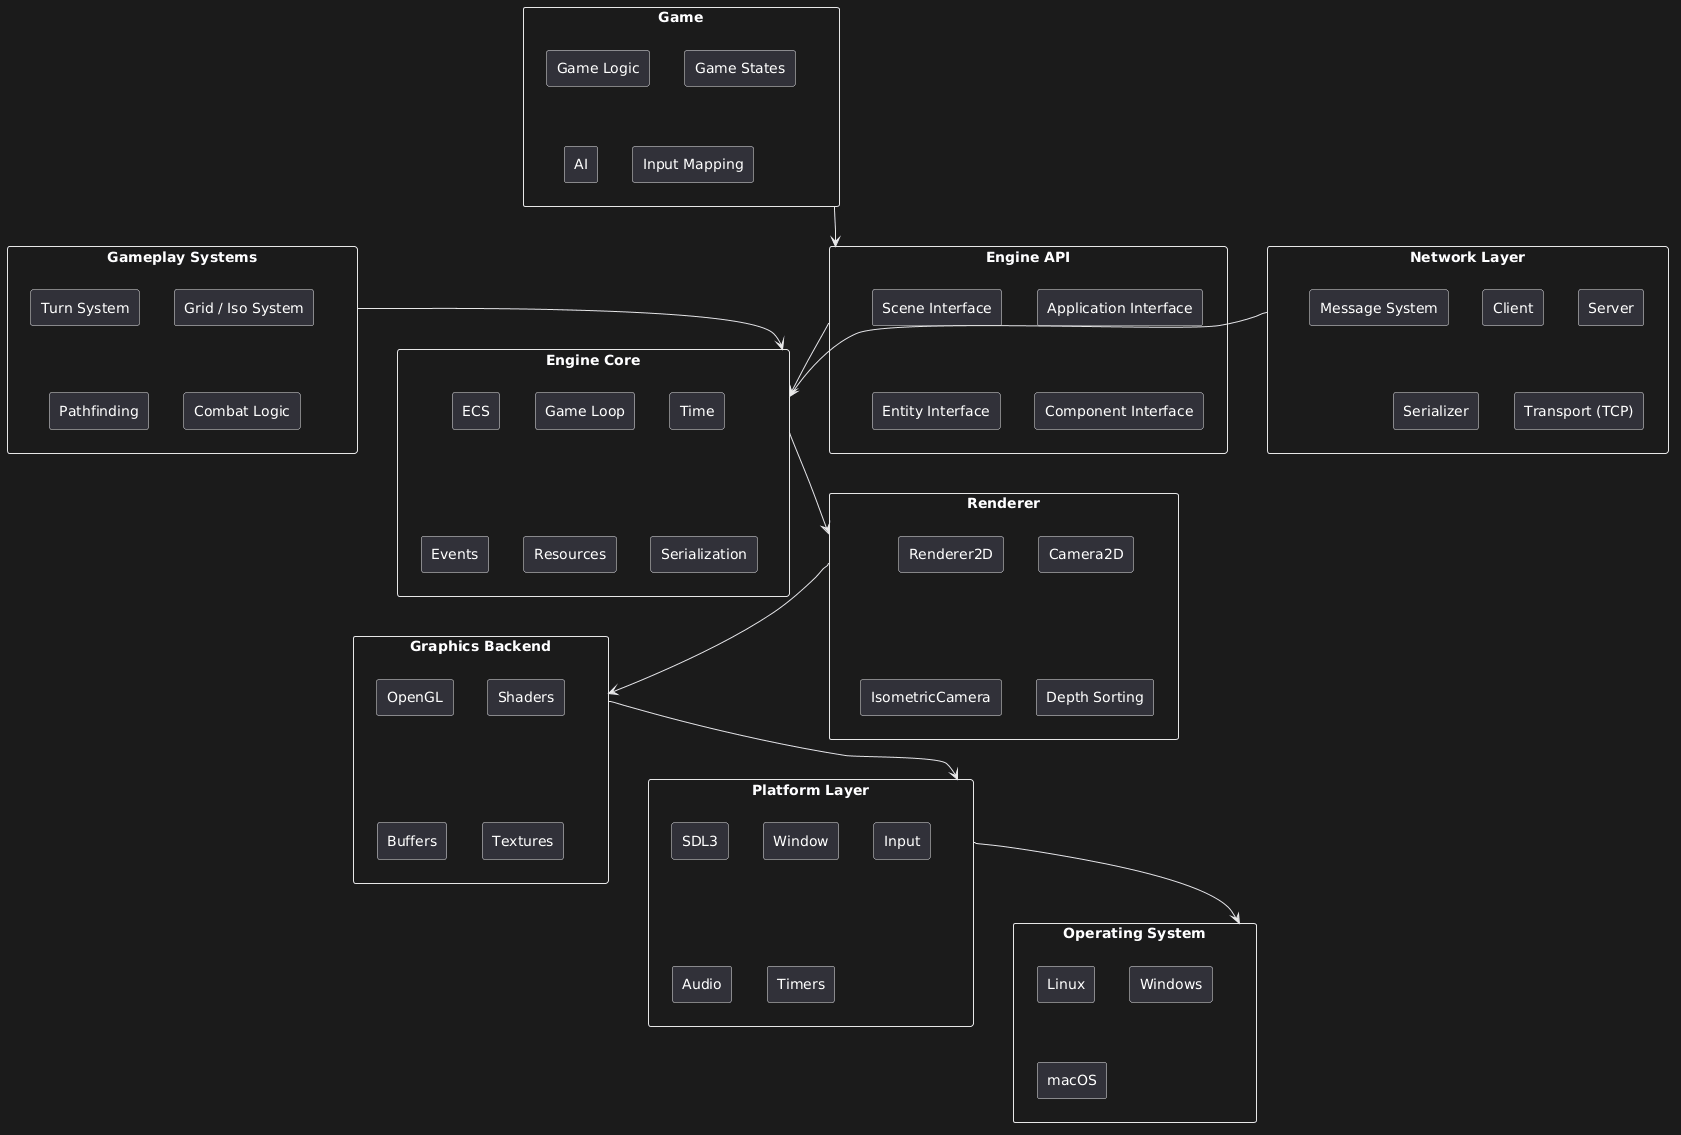

The diagram above was rendered by PlantUML. Its source (embedded in the PNG):
@startuml
skinparam componentStyle rectangle
skinparam defaultFontName Monospace

component "Game" {
  [Game Logic]
  [Game States]
  [AI]
  [Input Mapping]
}

component "Engine API" {
  [Application Interface]
  [Scene Interface]
  [Entity Interface]
  [Component Interface]

}

component "Engine Core" {
  [ECS]
  [Game Loop]
  [Time]
  [Events]
  [Resources]
  [Serialization]
}

component "Gameplay Systems" {
  [Turn System]
  [Grid / Iso System]
  [Pathfinding]
  [Combat Logic]

}

component "Network Layer" {
  [Client]
  [Server]
  [Message System]
  [Serializer]
  [Transport (TCP)]

}

component "Renderer" {
  [Renderer2D]
  [Camera2D]
  [IsometricCamera]
  [Depth Sorting]
}

component "Graphics Backend" {
  [OpenGL]
  [Shaders]
  [Buffers]
  [Textures]
}

component "Platform Layer" {
  [SDL3]
  [Window]
  [Input]
  [Audio]
  [Timers]
}

component "Operating System" {
  [Linux]
  [Windows]
  [macOS]
}

Game --> "Engine API"
"Engine API" --> "Engine Core"

"Gameplay Systems" --> "Engine Core"
"Network Layer" --> "Engine Core"

"Engine Core" --> "Renderer"
"Renderer" --> "Graphics Backend"
"Graphics Backend" --> "Platform Layer"
"Platform Layer" --> "Operating System"
@enduml